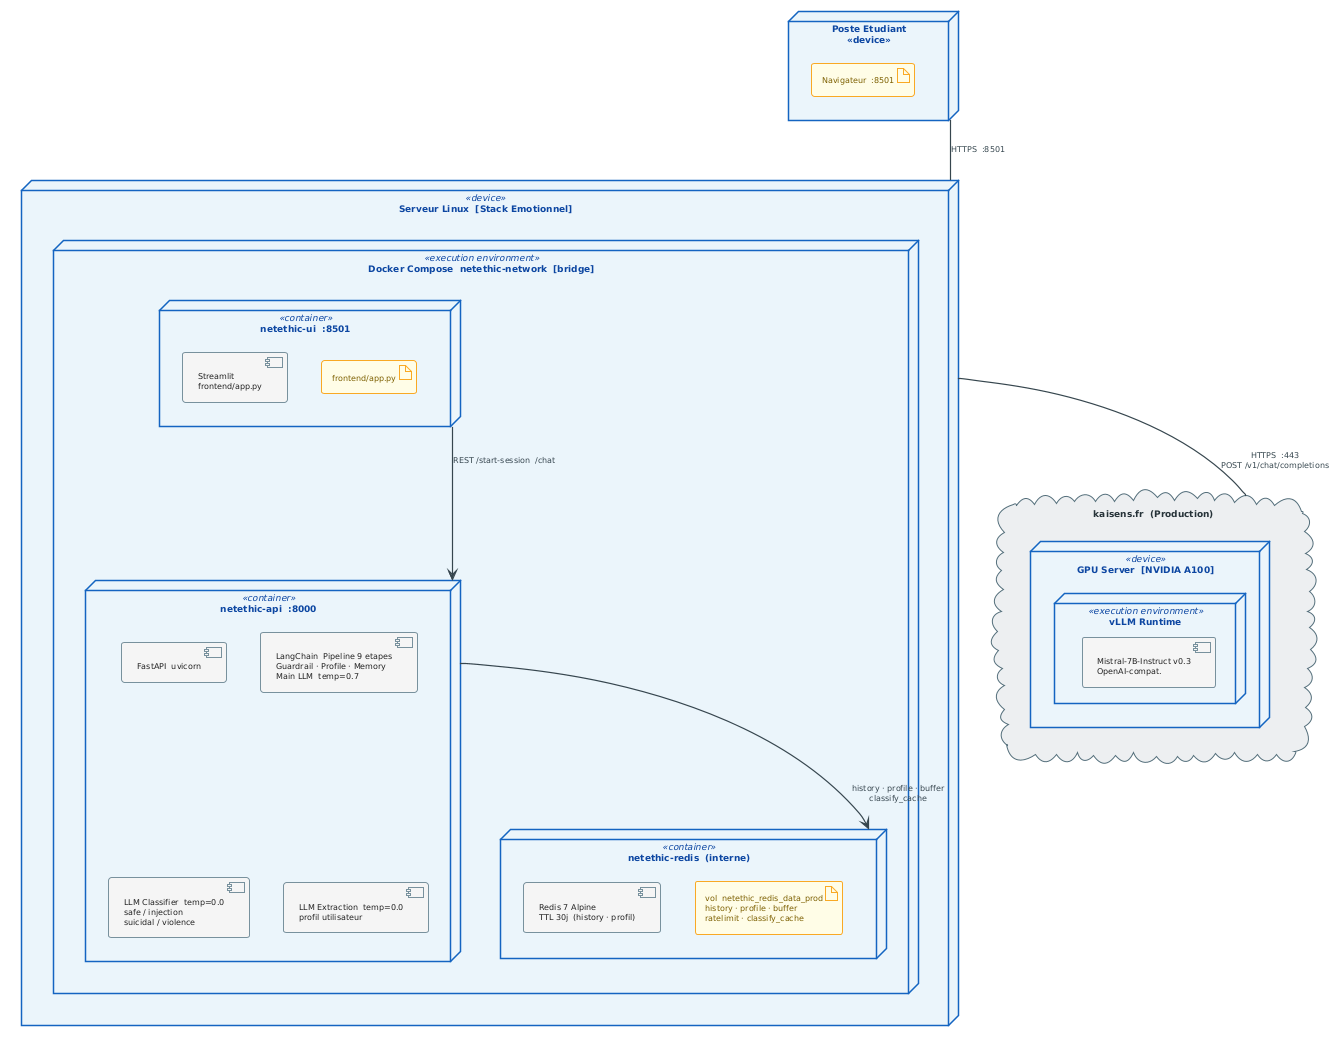

The diagram above was rendered by PlantUML. Its source (embedded in the PNG):
@startuml

!theme plain
skinparam defaultFontName Arial
skinparam defaultFontSize 9
skinparam shadowing false

skinparam node {
  BackgroundColor #EBF4FB
  BorderColor     #1565C0
  BorderThickness 1.5
  FontColor       #0D47A1
  FontSize        9
}
skinparam artifact {
  BackgroundColor #FFFDE7
  BorderColor     #F9A825
  FontColor       #7B5E00
  FontSize        8
}
skinparam component {
  BackgroundColor #F5F5F5
  BorderColor     #78909C
  FontColor       #212121
  FontSize        8
}
skinparam cloud {
  BackgroundColor #ECEFF1
  BorderColor     #546E7A
  FontColor       #263238
}
skinparam arrow {
  Color     #37474F
  Thickness 1.2
  FontSize  8
  FontColor #37474F
}


' ─── CLIENT ────────────────────────────────────────────────
node "Poste Etudiant\n<<device>>" as CLI {
  artifact "Navigateur  :8501" as BR
}

' ─── STACK EMOTIONNEL ──────────────────────────────────────
node "Serveur Linux  [Stack Emotionnel]" <<device>> as HOST {
  node "Docker Compose  netethic-network  [bridge]" <<execution environment>> as NET {

    node "netethic-api  :8000" <<container>> as API {
      component "FastAPI  uvicorn" as SVC_API
      component "LangChain  Pipeline 9 etapes\nGuardrail · Profile · Memory\nMain LLM  temp=0.7" as SVC_LC
      component "LLM Classifier  temp=0.0\nsafe / injection\nsuicidal / violence" as SVC_CLS
      component "LLM Extraction  temp=0.0\nprofil utilisateur" as SVC_EXT
    }

    node "netethic-ui  :8501" <<container>> as UI {
      component "Streamlit\nfrontend/app.py" as SVC_UI
      artifact "frontend/app.py" as ART_UI
    }

    node "netethic-redis  (interne)" <<container>> as RED {
      component "Redis 7 Alpine\nTTL 30j  (history · profil)" as SVC_RED
      artifact "vol  netethic_redis_data_prod\nhistory · profile · buffer\nratelimit · classify_cache" as VOL_RED
    }
  }
}

' ─── LLM EXTERNE ───────────────────────────────────────────
cloud "kaisens.fr  (Production)" as EXT {
  node "GPU Server  [NVIDIA A100]" <<device>> as GPU {
    node "vLLM Runtime" <<execution environment>> {
      component "Mistral-7B-Instruct v0.3\nOpenAI-compat." as LLM_PROD
    }
  }
}

' ─── CONNEXIONS ────────────────────────────────────────────
CLI  --  HOST  : HTTPS  :8501
HOST --  EXT   : HTTPS  :443\nPOST /v1/chat/completions

UI   --> API   : REST /start-session  /chat
API  --> RED   : history · profile · buffer\nclassify_cache
@enduml